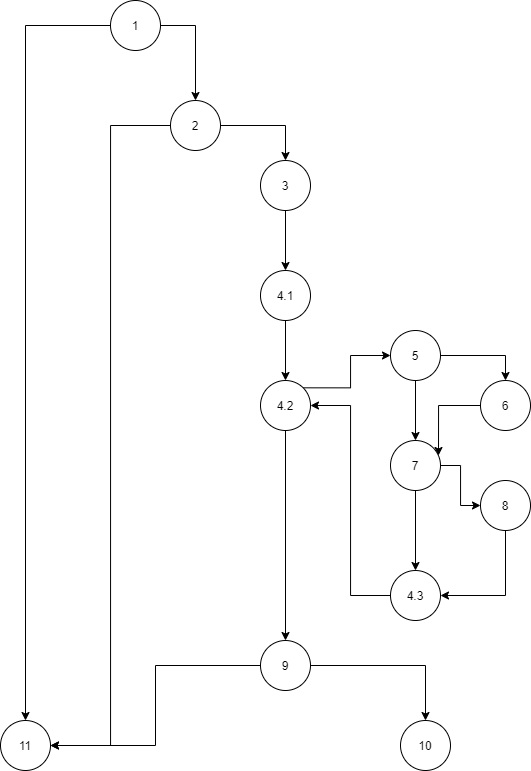

The diagram above was exported from draw.io. Its source (the exported page's mxGraphModel, read from the mxfile embedded in the PNG):
<mxGraphModel dx="1673" dy="839" grid="1" gridSize="10" guides="1" tooltips="1" connect="1" arrows="1" fold="1" page="1" pageScale="1" pageWidth="827" pageHeight="1169" math="0" shadow="0">
  <root>
    <mxCell id="WIyWlLk6GJQsqaUBKTNV-0" />
    <mxCell id="WIyWlLk6GJQsqaUBKTNV-1" parent="WIyWlLk6GJQsqaUBKTNV-0" />
    <mxCell id="xYi8Zb_oKT38RetJ9O3G-14" style="edgeStyle=orthogonalEdgeStyle;rounded=0;orthogonalLoop=1;jettySize=auto;html=1;exitX=0;exitY=0.5;exitDx=0;exitDy=0;entryX=0.5;entryY=0;entryDx=0;entryDy=0;" edge="1" parent="WIyWlLk6GJQsqaUBKTNV-1" source="xYi8Zb_oKT38RetJ9O3G-0" target="xYi8Zb_oKT38RetJ9O3G-5">
      <mxGeometry relative="1" as="geometry" />
    </mxCell>
    <mxCell id="xYi8Zb_oKT38RetJ9O3G-15" style="edgeStyle=orthogonalEdgeStyle;rounded=0;orthogonalLoop=1;jettySize=auto;html=1;entryX=0.5;entryY=0;entryDx=0;entryDy=0;" edge="1" parent="WIyWlLk6GJQsqaUBKTNV-1" source="xYi8Zb_oKT38RetJ9O3G-0" target="xYi8Zb_oKT38RetJ9O3G-1">
      <mxGeometry relative="1" as="geometry" />
    </mxCell>
    <mxCell id="xYi8Zb_oKT38RetJ9O3G-0" value="1" style="ellipse;whiteSpace=wrap;html=1;aspect=fixed;" vertex="1" parent="WIyWlLk6GJQsqaUBKTNV-1">
      <mxGeometry x="230" y="20" width="50" height="50" as="geometry" />
    </mxCell>
    <mxCell id="xYi8Zb_oKT38RetJ9O3G-16" style="edgeStyle=orthogonalEdgeStyle;rounded=0;orthogonalLoop=1;jettySize=auto;html=1;entryX=1;entryY=0.5;entryDx=0;entryDy=0;" edge="1" parent="WIyWlLk6GJQsqaUBKTNV-1" source="xYi8Zb_oKT38RetJ9O3G-1" target="xYi8Zb_oKT38RetJ9O3G-5">
      <mxGeometry relative="1" as="geometry" />
    </mxCell>
    <mxCell id="xYi8Zb_oKT38RetJ9O3G-17" style="edgeStyle=orthogonalEdgeStyle;rounded=0;orthogonalLoop=1;jettySize=auto;html=1;entryX=0.5;entryY=0;entryDx=0;entryDy=0;" edge="1" parent="WIyWlLk6GJQsqaUBKTNV-1" source="xYi8Zb_oKT38RetJ9O3G-1" target="xYi8Zb_oKT38RetJ9O3G-2">
      <mxGeometry relative="1" as="geometry" />
    </mxCell>
    <mxCell id="xYi8Zb_oKT38RetJ9O3G-1" value="2" style="ellipse;whiteSpace=wrap;html=1;aspect=fixed;" vertex="1" parent="WIyWlLk6GJQsqaUBKTNV-1">
      <mxGeometry x="290" y="120" width="50" height="50" as="geometry" />
    </mxCell>
    <mxCell id="xYi8Zb_oKT38RetJ9O3G-18" style="edgeStyle=orthogonalEdgeStyle;rounded=0;orthogonalLoop=1;jettySize=auto;html=1;" edge="1" parent="WIyWlLk6GJQsqaUBKTNV-1" source="xYi8Zb_oKT38RetJ9O3G-2" target="xYi8Zb_oKT38RetJ9O3G-3">
      <mxGeometry relative="1" as="geometry" />
    </mxCell>
    <mxCell id="xYi8Zb_oKT38RetJ9O3G-2" value="3" style="ellipse;whiteSpace=wrap;html=1;aspect=fixed;" vertex="1" parent="WIyWlLk6GJQsqaUBKTNV-1">
      <mxGeometry x="380" y="180" width="50" height="50" as="geometry" />
    </mxCell>
    <mxCell id="xYi8Zb_oKT38RetJ9O3G-19" style="edgeStyle=orthogonalEdgeStyle;rounded=0;orthogonalLoop=1;jettySize=auto;html=1;" edge="1" parent="WIyWlLk6GJQsqaUBKTNV-1" source="xYi8Zb_oKT38RetJ9O3G-3" target="xYi8Zb_oKT38RetJ9O3G-4">
      <mxGeometry relative="1" as="geometry" />
    </mxCell>
    <mxCell id="xYi8Zb_oKT38RetJ9O3G-3" value="4.1" style="ellipse;whiteSpace=wrap;html=1;aspect=fixed;" vertex="1" parent="WIyWlLk6GJQsqaUBKTNV-1">
      <mxGeometry x="380" y="290" width="50" height="50" as="geometry" />
    </mxCell>
    <mxCell id="xYi8Zb_oKT38RetJ9O3G-22" style="edgeStyle=orthogonalEdgeStyle;rounded=0;orthogonalLoop=1;jettySize=auto;html=1;" edge="1" parent="WIyWlLk6GJQsqaUBKTNV-1" source="xYi8Zb_oKT38RetJ9O3G-4" target="xYi8Zb_oKT38RetJ9O3G-6">
      <mxGeometry relative="1" as="geometry" />
    </mxCell>
    <mxCell id="xYi8Zb_oKT38RetJ9O3G-29" style="edgeStyle=orthogonalEdgeStyle;rounded=0;orthogonalLoop=1;jettySize=auto;html=1;exitX=1;exitY=0;exitDx=0;exitDy=0;entryX=0;entryY=0.5;entryDx=0;entryDy=0;" edge="1" parent="WIyWlLk6GJQsqaUBKTNV-1" source="xYi8Zb_oKT38RetJ9O3G-4" target="xYi8Zb_oKT38RetJ9O3G-12">
      <mxGeometry relative="1" as="geometry" />
    </mxCell>
    <mxCell id="xYi8Zb_oKT38RetJ9O3G-4" value="4.2" style="ellipse;whiteSpace=wrap;html=1;aspect=fixed;" vertex="1" parent="WIyWlLk6GJQsqaUBKTNV-1">
      <mxGeometry x="380" y="400" width="50" height="50" as="geometry" />
    </mxCell>
    <mxCell id="xYi8Zb_oKT38RetJ9O3G-5" value="11" style="ellipse;whiteSpace=wrap;html=1;aspect=fixed;" vertex="1" parent="WIyWlLk6GJQsqaUBKTNV-1">
      <mxGeometry x="120" y="740" width="50" height="50" as="geometry" />
    </mxCell>
    <mxCell id="xYi8Zb_oKT38RetJ9O3G-20" style="edgeStyle=orthogonalEdgeStyle;rounded=0;orthogonalLoop=1;jettySize=auto;html=1;entryX=1;entryY=0.5;entryDx=0;entryDy=0;" edge="1" parent="WIyWlLk6GJQsqaUBKTNV-1" source="xYi8Zb_oKT38RetJ9O3G-6" target="xYi8Zb_oKT38RetJ9O3G-5">
      <mxGeometry relative="1" as="geometry" />
    </mxCell>
    <mxCell id="xYi8Zb_oKT38RetJ9O3G-21" style="edgeStyle=orthogonalEdgeStyle;rounded=0;orthogonalLoop=1;jettySize=auto;html=1;exitX=1;exitY=0.5;exitDx=0;exitDy=0;entryX=0.5;entryY=0;entryDx=0;entryDy=0;" edge="1" parent="WIyWlLk6GJQsqaUBKTNV-1" source="xYi8Zb_oKT38RetJ9O3G-6" target="xYi8Zb_oKT38RetJ9O3G-7">
      <mxGeometry relative="1" as="geometry" />
    </mxCell>
    <mxCell id="xYi8Zb_oKT38RetJ9O3G-6" value="9" style="ellipse;whiteSpace=wrap;html=1;aspect=fixed;" vertex="1" parent="WIyWlLk6GJQsqaUBKTNV-1">
      <mxGeometry x="380" y="660" width="50" height="50" as="geometry" />
    </mxCell>
    <mxCell id="xYi8Zb_oKT38RetJ9O3G-7" value="10" style="ellipse;whiteSpace=wrap;html=1;aspect=fixed;" vertex="1" parent="WIyWlLk6GJQsqaUBKTNV-1">
      <mxGeometry x="520" y="740" width="50" height="50" as="geometry" />
    </mxCell>
    <mxCell id="xYi8Zb_oKT38RetJ9O3G-24" style="edgeStyle=orthogonalEdgeStyle;rounded=0;orthogonalLoop=1;jettySize=auto;html=1;entryX=0.5;entryY=0;entryDx=0;entryDy=0;" edge="1" parent="WIyWlLk6GJQsqaUBKTNV-1" source="xYi8Zb_oKT38RetJ9O3G-8" target="xYi8Zb_oKT38RetJ9O3G-9">
      <mxGeometry relative="1" as="geometry" />
    </mxCell>
    <mxCell id="xYi8Zb_oKT38RetJ9O3G-37" style="edgeStyle=orthogonalEdgeStyle;rounded=0;orthogonalLoop=1;jettySize=auto;html=1;entryX=0;entryY=0.5;entryDx=0;entryDy=0;" edge="1" parent="WIyWlLk6GJQsqaUBKTNV-1" source="xYi8Zb_oKT38RetJ9O3G-8" target="xYi8Zb_oKT38RetJ9O3G-10">
      <mxGeometry relative="1" as="geometry" />
    </mxCell>
    <mxCell id="xYi8Zb_oKT38RetJ9O3G-8" value="7" style="ellipse;whiteSpace=wrap;html=1;aspect=fixed;" vertex="1" parent="WIyWlLk6GJQsqaUBKTNV-1">
      <mxGeometry x="510" y="460" width="50" height="50" as="geometry" />
    </mxCell>
    <mxCell id="xYi8Zb_oKT38RetJ9O3G-27" style="edgeStyle=orthogonalEdgeStyle;rounded=0;orthogonalLoop=1;jettySize=auto;html=1;entryX=1;entryY=0.5;entryDx=0;entryDy=0;" edge="1" parent="WIyWlLk6GJQsqaUBKTNV-1" source="xYi8Zb_oKT38RetJ9O3G-9" target="xYi8Zb_oKT38RetJ9O3G-4">
      <mxGeometry relative="1" as="geometry" />
    </mxCell>
    <mxCell id="xYi8Zb_oKT38RetJ9O3G-9" value="4.3" style="ellipse;whiteSpace=wrap;html=1;aspect=fixed;" vertex="1" parent="WIyWlLk6GJQsqaUBKTNV-1">
      <mxGeometry x="510" y="590" width="50" height="50" as="geometry" />
    </mxCell>
    <mxCell id="xYi8Zb_oKT38RetJ9O3G-36" style="edgeStyle=orthogonalEdgeStyle;rounded=0;orthogonalLoop=1;jettySize=auto;html=1;exitX=0.5;exitY=1;exitDx=0;exitDy=0;entryX=1;entryY=0.5;entryDx=0;entryDy=0;" edge="1" parent="WIyWlLk6GJQsqaUBKTNV-1" source="xYi8Zb_oKT38RetJ9O3G-10" target="xYi8Zb_oKT38RetJ9O3G-9">
      <mxGeometry relative="1" as="geometry">
        <mxPoint x="570" y="620" as="targetPoint" />
      </mxGeometry>
    </mxCell>
    <mxCell id="xYi8Zb_oKT38RetJ9O3G-10" value="8" style="ellipse;whiteSpace=wrap;html=1;aspect=fixed;" vertex="1" parent="WIyWlLk6GJQsqaUBKTNV-1">
      <mxGeometry x="600" y="500" width="50" height="50" as="geometry" />
    </mxCell>
    <mxCell id="xYi8Zb_oKT38RetJ9O3G-30" style="edgeStyle=orthogonalEdgeStyle;rounded=0;orthogonalLoop=1;jettySize=auto;html=1;entryX=0.5;entryY=0;entryDx=0;entryDy=0;" edge="1" parent="WIyWlLk6GJQsqaUBKTNV-1" source="xYi8Zb_oKT38RetJ9O3G-12" target="xYi8Zb_oKT38RetJ9O3G-8">
      <mxGeometry relative="1" as="geometry" />
    </mxCell>
    <mxCell id="xYi8Zb_oKT38RetJ9O3G-31" style="edgeStyle=orthogonalEdgeStyle;rounded=0;orthogonalLoop=1;jettySize=auto;html=1;exitX=1;exitY=0.5;exitDx=0;exitDy=0;entryX=0.5;entryY=0;entryDx=0;entryDy=0;" edge="1" parent="WIyWlLk6GJQsqaUBKTNV-1" source="xYi8Zb_oKT38RetJ9O3G-12" target="xYi8Zb_oKT38RetJ9O3G-13">
      <mxGeometry relative="1" as="geometry" />
    </mxCell>
    <mxCell id="xYi8Zb_oKT38RetJ9O3G-12" value="5" style="ellipse;whiteSpace=wrap;html=1;aspect=fixed;" vertex="1" parent="WIyWlLk6GJQsqaUBKTNV-1">
      <mxGeometry x="510" y="350" width="50" height="50" as="geometry" />
    </mxCell>
    <mxCell id="xYi8Zb_oKT38RetJ9O3G-38" style="edgeStyle=orthogonalEdgeStyle;rounded=0;orthogonalLoop=1;jettySize=auto;html=1;entryX=0.96;entryY=0.3;entryDx=0;entryDy=0;entryPerimeter=0;" edge="1" parent="WIyWlLk6GJQsqaUBKTNV-1" source="xYi8Zb_oKT38RetJ9O3G-13" target="xYi8Zb_oKT38RetJ9O3G-8">
      <mxGeometry relative="1" as="geometry" />
    </mxCell>
    <mxCell id="xYi8Zb_oKT38RetJ9O3G-13" value="6" style="ellipse;whiteSpace=wrap;html=1;aspect=fixed;" vertex="1" parent="WIyWlLk6GJQsqaUBKTNV-1">
      <mxGeometry x="600" y="400" width="50" height="50" as="geometry" />
    </mxCell>
  </root>
</mxGraphModel>